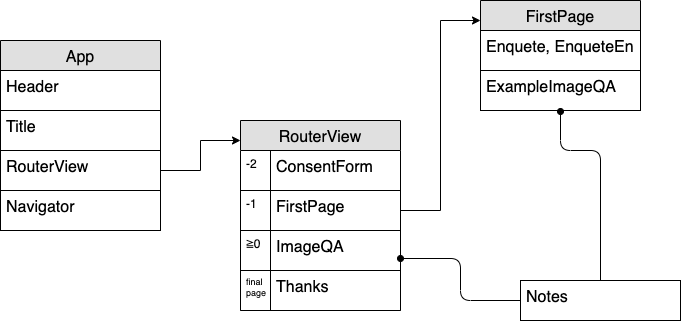

The diagram above was exported from draw.io. Its source (the exported page's mxGraphModel, read from the mxfile embedded in the PNG):
<mxGraphModel dx="946" dy="646" grid="1" gridSize="10" guides="1" tooltips="1" connect="1" arrows="1" fold="1" page="1" pageScale="1" pageWidth="1100" pageHeight="850" background="#ffffff" math="0" shadow="0">
  <root>
    <mxCell id="0" />
    <mxCell id="7p1CcIq4Lr-a1Z-71Rtu-1" parent="0" />
    <mxCell id="uknxxNsM2g_Knezxz0ac-14" value="App" style="swimlane;fontStyle=0;childLayout=stackLayout;horizontal=1;startSize=30;fillColor=#e0e0e0;horizontalStack=0;resizeParent=1;resizeParentMax=0;resizeLast=0;collapsible=1;marginBottom=0;swimlaneFillColor=#ffffff;align=center;fontSize=16;rounded=0;shadow=0;glass=0;comic=0;strokeColor=#000000;" vertex="1" parent="7p1CcIq4Lr-a1Z-71Rtu-1">
      <mxGeometry x="120" y="160" width="160" height="190" as="geometry" />
    </mxCell>
    <mxCell id="uknxxNsM2g_Knezxz0ac-15" value="Header" style="text;strokeColor=#000000;fillColor=none;spacingLeft=4;spacingRight=4;overflow=hidden;rotatable=0;points=[[0,0.5],[1,0.5]];portConstraint=eastwest;fontSize=16;" vertex="1" parent="uknxxNsM2g_Knezxz0ac-14">
      <mxGeometry y="30" width="160" height="40" as="geometry" />
    </mxCell>
    <mxCell id="uknxxNsM2g_Knezxz0ac-16" value="Title" style="text;strokeColor=#000000;fillColor=none;spacingLeft=4;spacingRight=4;overflow=hidden;rotatable=0;points=[[0,0.5],[1,0.5]];portConstraint=eastwest;fontSize=16;" vertex="1" parent="uknxxNsM2g_Knezxz0ac-14">
      <mxGeometry y="70" width="160" height="40" as="geometry" />
    </mxCell>
    <mxCell id="uknxxNsM2g_Knezxz0ac-18" value="RouterView" style="text;strokeColor=#000000;fillColor=none;spacingLeft=4;spacingRight=4;overflow=hidden;rotatable=0;points=[[0,0.5],[1,0.5]];portConstraint=eastwest;fontSize=16;" vertex="1" parent="uknxxNsM2g_Knezxz0ac-14">
      <mxGeometry y="110" width="160" height="40" as="geometry" />
    </mxCell>
    <mxCell id="uknxxNsM2g_Knezxz0ac-17" value="Navigator" style="text;strokeColor=#000000;fillColor=none;spacingLeft=4;spacingRight=4;overflow=hidden;rotatable=0;points=[[0,0.5],[1,0.5]];portConstraint=eastwest;fontSize=16;" vertex="1" parent="uknxxNsM2g_Knezxz0ac-14">
      <mxGeometry y="150" width="160" height="40" as="geometry" />
    </mxCell>
    <mxCell id="uknxxNsM2g_Knezxz0ac-52" value="RouterView" style="swimlane;fontStyle=0;childLayout=stackLayout;horizontal=1;startSize=30;fillColor=#e0e0e0;horizontalStack=0;resizeParent=1;resizeParentMax=0;resizeLast=0;collapsible=1;marginBottom=0;swimlaneFillColor=#ffffff;align=center;fontSize=16;rounded=0;shadow=0;glass=0;comic=0;strokeColor=#000000;" vertex="1" parent="7p1CcIq4Lr-a1Z-71Rtu-1">
      <mxGeometry x="360" y="240" width="160" height="190" as="geometry">
        <mxRectangle x="360" y="240" width="110" height="30" as="alternateBounds" />
      </mxGeometry>
    </mxCell>
    <mxCell id="uknxxNsM2g_Knezxz0ac-149" value="ConsentForm" style="shape=partialRectangle;top=0;left=0;right=0;bottom=1;align=left;verticalAlign=top;fillColor=none;spacingLeft=34;spacingRight=4;overflow=hidden;rotatable=0;points=[[0,0.5],[1,0.5]];portConstraint=eastwest;dropTarget=0;fontSize=16;rounded=0;shadow=0;glass=0;comic=0;strokeColor=#000000;" vertex="1" parent="uknxxNsM2g_Knezxz0ac-52">
      <mxGeometry y="30" width="160" height="40" as="geometry" />
    </mxCell>
    <mxCell id="uknxxNsM2g_Knezxz0ac-150" value="-2&#10;" style="shape=partialRectangle;top=0;left=0;bottom=0;fillColor=none;align=left;verticalAlign=top;spacingLeft=4;spacingRight=4;overflow=hidden;rotatable=0;points=[];portConstraint=eastwest;part=1;fontSize=12;" vertex="1" connectable="0" parent="uknxxNsM2g_Knezxz0ac-149">
      <mxGeometry width="30" height="40" as="geometry" />
    </mxCell>
    <mxCell id="uknxxNsM2g_Knezxz0ac-153" value="FirstPage" style="shape=partialRectangle;top=0;left=0;right=0;bottom=1;align=left;verticalAlign=top;fillColor=none;spacingLeft=34;spacingRight=4;overflow=hidden;rotatable=0;points=[[0,0.5],[1,0.5]];portConstraint=eastwest;dropTarget=0;fontSize=16;rounded=0;shadow=0;glass=0;comic=0;strokeColor=#000000;" vertex="1" parent="uknxxNsM2g_Knezxz0ac-52">
      <mxGeometry y="70" width="160" height="40" as="geometry" />
    </mxCell>
    <mxCell id="uknxxNsM2g_Knezxz0ac-154" value="-1" style="shape=partialRectangle;top=0;left=0;bottom=0;fillColor=none;align=left;verticalAlign=top;spacingLeft=4;spacingRight=4;overflow=hidden;rotatable=0;points=[];portConstraint=eastwest;part=1;fontSize=12;" vertex="1" connectable="0" parent="uknxxNsM2g_Knezxz0ac-153">
      <mxGeometry width="30" height="40" as="geometry" />
    </mxCell>
    <mxCell id="uknxxNsM2g_Knezxz0ac-151" value="ImageQA" style="shape=partialRectangle;top=0;left=0;right=0;bottom=1;align=left;verticalAlign=top;fillColor=none;spacingLeft=34;spacingRight=4;overflow=hidden;rotatable=0;points=[[0,0.5],[1,0.5]];portConstraint=eastwest;dropTarget=0;fontSize=16;rounded=0;shadow=0;glass=0;comic=0;strokeColor=#000000;" vertex="1" parent="uknxxNsM2g_Knezxz0ac-52">
      <mxGeometry y="110" width="160" height="40" as="geometry" />
    </mxCell>
    <mxCell id="uknxxNsM2g_Knezxz0ac-152" value="≧0" style="shape=partialRectangle;top=0;left=0;bottom=0;fillColor=none;align=left;verticalAlign=top;spacingLeft=4;spacingRight=4;overflow=hidden;rotatable=0;points=[];portConstraint=eastwest;part=1;fontSize=12;" vertex="1" connectable="0" parent="uknxxNsM2g_Knezxz0ac-151">
      <mxGeometry width="30" height="40" as="geometry" />
    </mxCell>
    <mxCell id="uknxxNsM2g_Knezxz0ac-155" value="Thanks" style="shape=partialRectangle;top=0;left=0;right=0;bottom=1;align=left;verticalAlign=top;fillColor=none;spacingLeft=34;spacingRight=4;overflow=hidden;rotatable=0;points=[[0,0.5],[1,0.5]];portConstraint=eastwest;dropTarget=0;fontSize=16;rounded=0;shadow=0;glass=0;comic=0;strokeColor=#000000;" vertex="1" parent="uknxxNsM2g_Knezxz0ac-52">
      <mxGeometry y="150" width="160" height="40" as="geometry" />
    </mxCell>
    <mxCell id="uknxxNsM2g_Knezxz0ac-156" value="final&#10;page" style="shape=partialRectangle;top=0;left=0;bottom=0;fillColor=none;align=left;verticalAlign=top;spacingLeft=4;spacingRight=4;overflow=hidden;rotatable=0;points=[];portConstraint=eastwest;part=1;fontSize=9;" vertex="1" connectable="0" parent="uknxxNsM2g_Knezxz0ac-155">
      <mxGeometry width="30" height="40" as="geometry" />
    </mxCell>
    <mxCell id="uknxxNsM2g_Knezxz0ac-132" style="edgeStyle=orthogonalEdgeStyle;rounded=0;orthogonalLoop=1;jettySize=auto;html=1;exitX=1;exitY=0.5;exitDx=0;exitDy=0;fontSize=16;endArrow=classic;endFill=1;" edge="1" parent="7p1CcIq4Lr-a1Z-71Rtu-1" source="uknxxNsM2g_Knezxz0ac-18">
      <mxGeometry relative="1" as="geometry">
        <mxPoint x="360" y="260" as="targetPoint" />
        <Array as="points">
          <mxPoint x="320" y="290" />
          <mxPoint x="320" y="260" />
        </Array>
      </mxGeometry>
    </mxCell>
    <mxCell id="uknxxNsM2g_Knezxz0ac-157" value="FirstPage" style="swimlane;fontStyle=0;childLayout=stackLayout;horizontal=1;startSize=30;fillColor=#e0e0e0;horizontalStack=0;resizeParent=1;resizeParentMax=0;resizeLast=0;collapsible=1;marginBottom=0;swimlaneFillColor=#ffffff;align=center;fontSize=16;rounded=0;shadow=0;glass=0;comic=0;strokeColor=#000000;" vertex="1" parent="7p1CcIq4Lr-a1Z-71Rtu-1">
      <mxGeometry x="600" y="120" width="160" height="110" as="geometry">
        <mxRectangle x="360" y="240" width="110" height="30" as="alternateBounds" />
      </mxGeometry>
    </mxCell>
    <mxCell id="uknxxNsM2g_Knezxz0ac-167" value="Enquete, EnqueteEn" style="text;strokeColor=#000000;fillColor=none;spacingLeft=4;spacingRight=4;overflow=hidden;rotatable=0;points=[[0,0.5],[1,0.5]];portConstraint=eastwest;fontSize=16;" vertex="1" parent="uknxxNsM2g_Knezxz0ac-157">
      <mxGeometry y="30" width="160" height="40" as="geometry" />
    </mxCell>
    <mxCell id="uknxxNsM2g_Knezxz0ac-168" value="ExampleImageQA" style="text;strokeColor=#000000;fillColor=none;spacingLeft=4;spacingRight=4;overflow=hidden;rotatable=0;points=[[0,0.5],[1,0.5]];portConstraint=eastwest;fontSize=16;" vertex="1" parent="uknxxNsM2g_Knezxz0ac-157">
      <mxGeometry y="70" width="160" height="40" as="geometry" />
    </mxCell>
    <mxCell id="uknxxNsM2g_Knezxz0ac-166" style="edgeStyle=orthogonalEdgeStyle;rounded=0;orthogonalLoop=1;jettySize=auto;html=1;exitX=1;exitY=0.5;exitDx=0;exitDy=0;fontSize=12;endArrow=classic;endFill=1;" edge="1" parent="7p1CcIq4Lr-a1Z-71Rtu-1" source="uknxxNsM2g_Knezxz0ac-153" target="uknxxNsM2g_Knezxz0ac-157">
      <mxGeometry relative="1" as="geometry">
        <mxPoint x="560" y="140" as="targetPoint" />
        <Array as="points">
          <mxPoint x="560" y="330" />
          <mxPoint x="560" y="140" />
        </Array>
      </mxGeometry>
    </mxCell>
    <mxCell id="uknxxNsM2g_Knezxz0ac-169" value="Notes" style="text;strokeColor=#000000;fillColor=none;spacingLeft=4;spacingRight=4;overflow=hidden;rotatable=0;points=[[0,0.5],[1,0.5]];portConstraint=eastwest;fontSize=16;" vertex="1" parent="7p1CcIq4Lr-a1Z-71Rtu-1">
      <mxGeometry x="640" y="400" width="160" height="40" as="geometry" />
    </mxCell>
    <mxCell id="uknxxNsM2g_Knezxz0ac-171" value="" style="edgeStyle=elbowEdgeStyle;elbow=vertical;endArrow=oval;html=1;fontSize=12;entryX=0.5;entryY=1.025;entryDx=0;entryDy=0;entryPerimeter=0;endFill=1;" edge="1" parent="7p1CcIq4Lr-a1Z-71Rtu-1" target="uknxxNsM2g_Knezxz0ac-168">
      <mxGeometry width="50" height="50" relative="1" as="geometry">
        <mxPoint x="720" y="400" as="sourcePoint" />
        <mxPoint x="680" y="240" as="targetPoint" />
        <Array as="points">
          <mxPoint x="700" y="270" />
          <mxPoint x="680" y="260" />
          <mxPoint x="700" y="340" />
        </Array>
      </mxGeometry>
    </mxCell>
    <mxCell id="uknxxNsM2g_Knezxz0ac-173" value="" style="edgeStyle=elbowEdgeStyle;elbow=horizontal;endArrow=oval;html=1;fontSize=12;endFill=1;" edge="1" parent="7p1CcIq4Lr-a1Z-71Rtu-1">
      <mxGeometry width="50" height="50" relative="1" as="geometry">
        <mxPoint x="640" y="420" as="sourcePoint" />
        <mxPoint x="520" y="378" as="targetPoint" />
        <Array as="points">
          <mxPoint x="580" y="420" />
        </Array>
      </mxGeometry>
    </mxCell>
  </root>
</mxGraphModel>